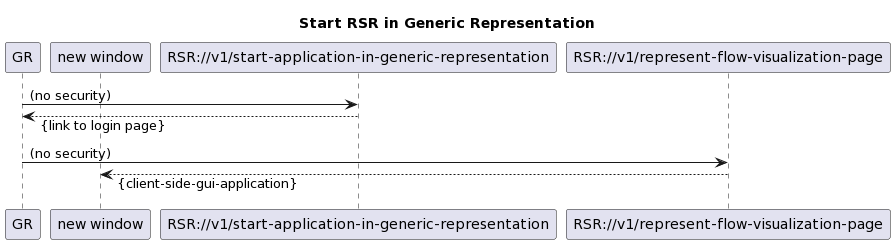

The diagram above was rendered by PlantUML. Its source (embedded in the PNG):
@startuml
skinparam responseMessageBelowArrow true

title Start RSR in Generic Representation

participant "GR"
participant "new window"
participant "RSR://v1/start-application-in-generic-representation"
participant "RSR://v1/represent-flow-visualization-page"

"GR" -> "RSR://v1/start-application-in-generic-representation": (no security)
"RSR://v1/start-application-in-generic-representation" --> "GR": {link to login page}

"GR" -> "RSR://v1/represent-flow-visualization-page": (no security)
"RSR://v1/represent-flow-visualization-page" --> "new window": {client-side-gui-application}
@enduml